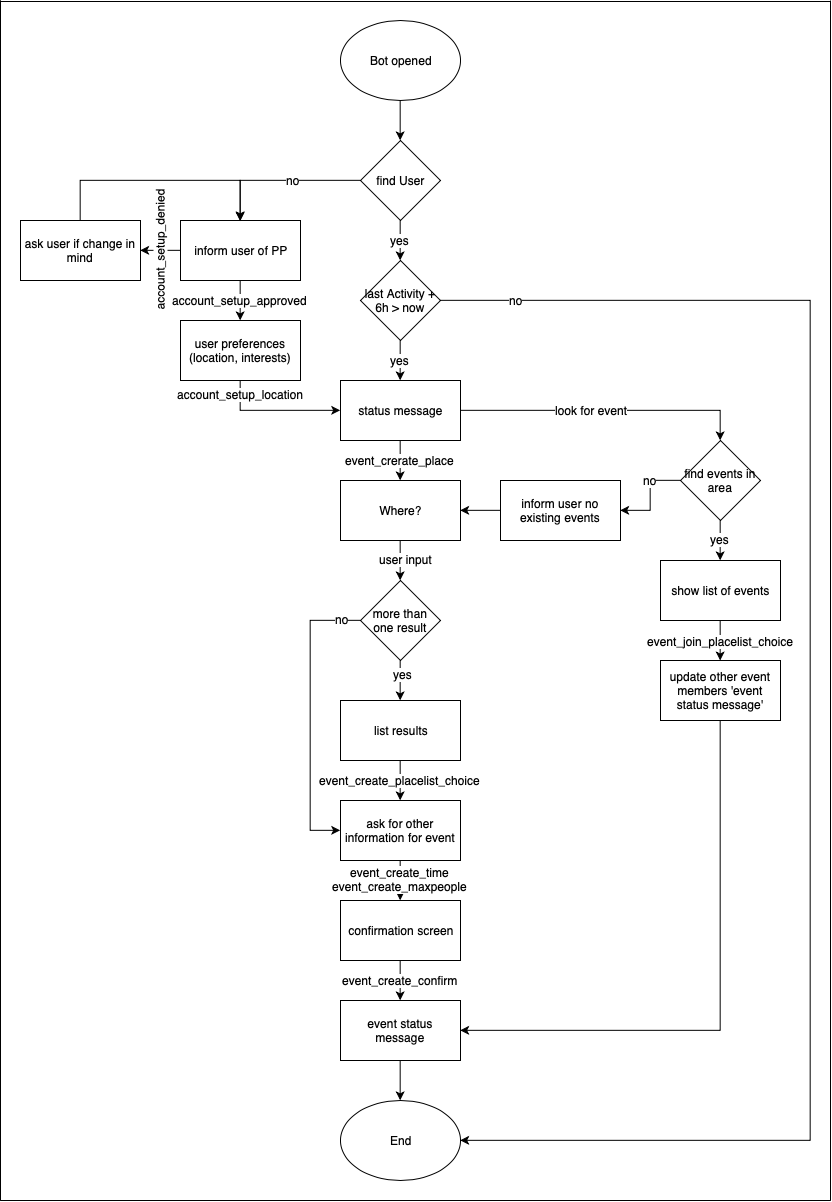

The diagram above was exported from draw.io. Its source (the exported page's mxGraphModel, read from the mxfile embedded in the PNG):
<mxGraphModel dx="1377" dy="921" grid="1" gridSize="10" guides="1" tooltips="1" connect="1" arrows="1" fold="1" page="0" pageScale="1" pageWidth="827" pageHeight="1169" math="0" shadow="0">
  <root>
    <mxCell id="0" />
    <mxCell id="1" parent="0" />
    <mxCell id="A398tXALvCjtiFO27Mb0-3" style="edgeStyle=orthogonalEdgeStyle;rounded=0;orthogonalLoop=1;jettySize=auto;html=1;exitX=0.5;exitY=1;exitDx=0;exitDy=0;entryX=0.5;entryY=0;entryDx=0;entryDy=0;" parent="1" source="A398tXALvCjtiFO27Mb0-1" target="A398tXALvCjtiFO27Mb0-2" edge="1">
      <mxGeometry relative="1" as="geometry" />
    </mxCell>
    <mxCell id="A398tXALvCjtiFO27Mb0-1" value="Bot opened" style="ellipse;whiteSpace=wrap;html=1;" parent="1" vertex="1">
      <mxGeometry x="260" y="-80" width="120" height="80" as="geometry" />
    </mxCell>
    <mxCell id="A398tXALvCjtiFO27Mb0-10" style="edgeStyle=orthogonalEdgeStyle;rounded=0;orthogonalLoop=1;jettySize=auto;html=1;exitX=0;exitY=0.5;exitDx=0;exitDy=0;entryX=0.5;entryY=0;entryDx=0;entryDy=0;" parent="1" source="A398tXALvCjtiFO27Mb0-2" target="A398tXALvCjtiFO27Mb0-7" edge="1">
      <mxGeometry relative="1" as="geometry" />
    </mxCell>
    <mxCell id="A398tXALvCjtiFO27Mb0-11" value="no" style="text;html=1;resizable=0;points=[];align=center;verticalAlign=middle;labelBackgroundColor=#ffffff;" parent="A398tXALvCjtiFO27Mb0-10" vertex="1" connectable="0">
      <mxGeometry x="-0.1571" relative="1" as="geometry">
        <mxPoint as="offset" />
      </mxGeometry>
    </mxCell>
    <mxCell id="A398tXALvCjtiFO27Mb0-12" style="edgeStyle=orthogonalEdgeStyle;rounded=0;orthogonalLoop=1;jettySize=auto;html=1;exitX=0.5;exitY=1;exitDx=0;exitDy=0;entryX=0.5;entryY=0;entryDx=0;entryDy=0;" parent="1" source="A398tXALvCjtiFO27Mb0-2" target="A398tXALvCjtiFO27Mb0-8" edge="1">
      <mxGeometry relative="1" as="geometry" />
    </mxCell>
    <mxCell id="A398tXALvCjtiFO27Mb0-13" value="yes" style="text;html=1;resizable=0;points=[];align=center;verticalAlign=middle;labelBackgroundColor=#ffffff;" parent="A398tXALvCjtiFO27Mb0-12" vertex="1" connectable="0">
      <mxGeometry x="-0.16" y="1" relative="1" as="geometry">
        <mxPoint x="-1.5" y="3.5" as="offset" />
      </mxGeometry>
    </mxCell>
    <mxCell id="A398tXALvCjtiFO27Mb0-2" value="find User" style="rhombus;whiteSpace=wrap;html=1;" parent="1" vertex="1">
      <mxGeometry x="280" y="40" width="80" height="80" as="geometry" />
    </mxCell>
    <mxCell id="A398tXALvCjtiFO27Mb0-22" style="edgeStyle=orthogonalEdgeStyle;rounded=0;orthogonalLoop=1;jettySize=auto;html=1;exitX=0.5;exitY=1;exitDx=0;exitDy=0;entryX=0.5;entryY=0;entryDx=0;entryDy=0;" parent="1" source="A398tXALvCjtiFO27Mb0-7" target="A398tXALvCjtiFO27Mb0-21" edge="1">
      <mxGeometry relative="1" as="geometry" />
    </mxCell>
    <mxCell id="A398tXALvCjtiFO27Mb0-24" value="account_setup_approved" style="text;html=1;resizable=0;points=[];align=center;verticalAlign=middle;labelBackgroundColor=#ffffff;" parent="A398tXALvCjtiFO27Mb0-22" vertex="1" connectable="0">
      <mxGeometry x="-0.3" y="-3" relative="1" as="geometry">
        <mxPoint x="2.5" y="5.5" as="offset" />
      </mxGeometry>
    </mxCell>
    <mxCell id="h0CNSgj0MASybDJjcAbS-2" style="edgeStyle=orthogonalEdgeStyle;rounded=0;orthogonalLoop=1;jettySize=auto;html=1;exitX=0;exitY=0.5;exitDx=0;exitDy=0;entryX=1;entryY=0.5;entryDx=0;entryDy=0;" parent="1" source="A398tXALvCjtiFO27Mb0-7" target="h0CNSgj0MASybDJjcAbS-1" edge="1">
      <mxGeometry relative="1" as="geometry" />
    </mxCell>
    <mxCell id="h0CNSgj0MASybDJjcAbS-3" value="account_setup_denied" style="text;html=1;resizable=0;points=[];align=center;verticalAlign=middle;labelBackgroundColor=#ffffff;rotation=-90;" parent="h0CNSgj0MASybDJjcAbS-2" vertex="1" connectable="0">
      <mxGeometry x="0.0417" y="1" relative="1" as="geometry">
        <mxPoint x="0.5" y="-1" as="offset" />
      </mxGeometry>
    </mxCell>
    <mxCell id="A398tXALvCjtiFO27Mb0-7" value="inform user of PP" style="rounded=0;whiteSpace=wrap;html=1;" parent="1" vertex="1">
      <mxGeometry x="100" y="120" width="120" height="60" as="geometry" />
    </mxCell>
    <mxCell id="A398tXALvCjtiFO27Mb0-14" style="edgeStyle=orthogonalEdgeStyle;rounded=0;orthogonalLoop=1;jettySize=auto;html=1;exitX=0.5;exitY=1;exitDx=0;exitDy=0;entryX=0.5;entryY=0;entryDx=0;entryDy=0;" parent="1" source="A398tXALvCjtiFO27Mb0-8" target="A398tXALvCjtiFO27Mb0-15" edge="1">
      <mxGeometry relative="1" as="geometry">
        <mxPoint x="320" y="280" as="targetPoint" />
      </mxGeometry>
    </mxCell>
    <mxCell id="A398tXALvCjtiFO27Mb0-16" value="yes" style="text;html=1;resizable=0;points=[];align=center;verticalAlign=middle;labelBackgroundColor=#ffffff;" parent="A398tXALvCjtiFO27Mb0-14" vertex="1" connectable="0">
      <mxGeometry x="-0.2" y="1" relative="1" as="geometry">
        <mxPoint x="-1.5" y="4" as="offset" />
      </mxGeometry>
    </mxCell>
    <mxCell id="A398tXALvCjtiFO27Mb0-75" style="edgeStyle=orthogonalEdgeStyle;rounded=0;orthogonalLoop=1;jettySize=auto;html=1;exitX=1;exitY=0.5;exitDx=0;exitDy=0;entryX=1;entryY=0.5;entryDx=0;entryDy=0;" parent="1" source="A398tXALvCjtiFO27Mb0-8" target="A398tXALvCjtiFO27Mb0-68" edge="1">
      <mxGeometry relative="1" as="geometry">
        <Array as="points">
          <mxPoint x="730" y="200" />
          <mxPoint x="730" y="1040" />
        </Array>
      </mxGeometry>
    </mxCell>
    <mxCell id="NjhBxRKaV6SiCd7HEDYy-1" value="no" style="text;html=1;resizable=0;points=[];align=center;verticalAlign=middle;labelBackgroundColor=#ffffff;" parent="A398tXALvCjtiFO27Mb0-75" vertex="1" connectable="0">
      <mxGeometry x="-0.9062" y="-1" relative="1" as="geometry">
        <mxPoint x="2" y="-1" as="offset" />
      </mxGeometry>
    </mxCell>
    <mxCell id="A398tXALvCjtiFO27Mb0-8" value="last Activity + 6h &amp;gt; now" style="rhombus;whiteSpace=wrap;html=1;" parent="1" vertex="1">
      <mxGeometry x="280" y="160" width="80" height="80" as="geometry" />
    </mxCell>
    <mxCell id="A398tXALvCjtiFO27Mb0-18" style="edgeStyle=orthogonalEdgeStyle;rounded=0;orthogonalLoop=1;jettySize=auto;html=1;exitX=0.5;exitY=1;exitDx=0;exitDy=0;entryX=0.5;entryY=0;entryDx=0;entryDy=0;" parent="1" source="A398tXALvCjtiFO27Mb0-15" target="A398tXALvCjtiFO27Mb0-17" edge="1">
      <mxGeometry relative="1" as="geometry" />
    </mxCell>
    <mxCell id="A398tXALvCjtiFO27Mb0-19" value="event_crerate_place" style="text;html=1;resizable=0;points=[];align=center;verticalAlign=middle;labelBackgroundColor=#ffffff;" parent="A398tXALvCjtiFO27Mb0-18" vertex="1" connectable="0">
      <mxGeometry x="-0.1" y="2" relative="1" as="geometry">
        <mxPoint x="-2.5" y="1.5" as="offset" />
      </mxGeometry>
    </mxCell>
    <mxCell id="A398tXALvCjtiFO27Mb0-26" style="edgeStyle=orthogonalEdgeStyle;rounded=0;orthogonalLoop=1;jettySize=auto;html=1;exitX=1;exitY=0.5;exitDx=0;exitDy=0;entryX=0.5;entryY=0;entryDx=0;entryDy=0;" parent="1" source="A398tXALvCjtiFO27Mb0-15" target="A398tXALvCjtiFO27Mb0-28" edge="1">
      <mxGeometry relative="1" as="geometry">
        <mxPoint x="480" y="340" as="targetPoint" />
      </mxGeometry>
    </mxCell>
    <mxCell id="A398tXALvCjtiFO27Mb0-27" value="look for event" style="text;html=1;resizable=0;points=[];align=center;verticalAlign=middle;labelBackgroundColor=#ffffff;" parent="A398tXALvCjtiFO27Mb0-26" vertex="1" connectable="0">
      <mxGeometry x="-0.1" relative="1" as="geometry">
        <mxPoint as="offset" />
      </mxGeometry>
    </mxCell>
    <mxCell id="A398tXALvCjtiFO27Mb0-15" value="status message" style="rounded=0;whiteSpace=wrap;html=1;" parent="1" vertex="1">
      <mxGeometry x="260" y="280" width="120" height="60" as="geometry" />
    </mxCell>
    <mxCell id="A398tXALvCjtiFO27Mb0-41" style="edgeStyle=orthogonalEdgeStyle;rounded=0;orthogonalLoop=1;jettySize=auto;html=1;exitX=0.5;exitY=1;exitDx=0;exitDy=0;entryX=0.5;entryY=0;entryDx=0;entryDy=0;" parent="1" source="A398tXALvCjtiFO27Mb0-17" target="A398tXALvCjtiFO27Mb0-43" edge="1">
      <mxGeometry relative="1" as="geometry">
        <mxPoint x="320" y="480" as="targetPoint" />
      </mxGeometry>
    </mxCell>
    <mxCell id="A398tXALvCjtiFO27Mb0-42" value="user input" style="text;html=1;resizable=0;points=[];align=center;verticalAlign=middle;labelBackgroundColor=#ffffff;" parent="A398tXALvCjtiFO27Mb0-41" vertex="1" connectable="0">
      <mxGeometry x="-0.05" y="5" relative="1" as="geometry">
        <mxPoint as="offset" />
      </mxGeometry>
    </mxCell>
    <mxCell id="A398tXALvCjtiFO27Mb0-17" value="Where?" style="rounded=0;whiteSpace=wrap;html=1;" parent="1" vertex="1">
      <mxGeometry x="260" y="380" width="120" height="60" as="geometry" />
    </mxCell>
    <mxCell id="A398tXALvCjtiFO27Mb0-23" style="edgeStyle=orthogonalEdgeStyle;rounded=0;orthogonalLoop=1;jettySize=auto;html=1;exitX=0.5;exitY=1;exitDx=0;exitDy=0;entryX=0;entryY=0.5;entryDx=0;entryDy=0;" parent="1" source="A398tXALvCjtiFO27Mb0-21" target="A398tXALvCjtiFO27Mb0-15" edge="1">
      <mxGeometry relative="1" as="geometry" />
    </mxCell>
    <mxCell id="HcWRxvlUza5tc_LsE-LE-1" value="account_setup_location" style="text;html=1;resizable=0;points=[];align=center;verticalAlign=middle;labelBackgroundColor=#ffffff;" vertex="1" connectable="0" parent="A398tXALvCjtiFO27Mb0-23">
      <mxGeometry x="-0.7797" relative="1" as="geometry">
        <mxPoint as="offset" />
      </mxGeometry>
    </mxCell>
    <mxCell id="A398tXALvCjtiFO27Mb0-21" value="user preferences (location, interests)" style="rounded=0;whiteSpace=wrap;html=1;" parent="1" vertex="1">
      <mxGeometry x="100" y="220" width="120" height="60" as="geometry" />
    </mxCell>
    <mxCell id="A398tXALvCjtiFO27Mb0-33" style="edgeStyle=orthogonalEdgeStyle;rounded=0;orthogonalLoop=1;jettySize=auto;html=1;exitX=0;exitY=0.5;exitDx=0;exitDy=0;entryX=1;entryY=0.5;entryDx=0;entryDy=0;" parent="1" source="A398tXALvCjtiFO27Mb0-28" target="A398tXALvCjtiFO27Mb0-38" edge="1">
      <mxGeometry relative="1" as="geometry">
        <mxPoint x="520" y="400" as="targetPoint" />
      </mxGeometry>
    </mxCell>
    <mxCell id="A398tXALvCjtiFO27Mb0-34" value="no" style="text;html=1;resizable=0;points=[];align=center;verticalAlign=middle;labelBackgroundColor=#ffffff;" parent="A398tXALvCjtiFO27Mb0-33" vertex="1" connectable="0">
      <mxGeometry x="-0.3286" y="-1" relative="1" as="geometry">
        <mxPoint as="offset" />
      </mxGeometry>
    </mxCell>
    <mxCell id="A398tXALvCjtiFO27Mb0-36" style="edgeStyle=orthogonalEdgeStyle;rounded=0;orthogonalLoop=1;jettySize=auto;html=1;exitX=0.5;exitY=1;exitDx=0;exitDy=0;entryX=0.5;entryY=0;entryDx=0;entryDy=0;" parent="1" source="A398tXALvCjtiFO27Mb0-28" target="A398tXALvCjtiFO27Mb0-35" edge="1">
      <mxGeometry relative="1" as="geometry" />
    </mxCell>
    <mxCell id="A398tXALvCjtiFO27Mb0-37" value="yes" style="text;html=1;resizable=0;points=[];align=center;verticalAlign=middle;labelBackgroundColor=#ffffff;" parent="A398tXALvCjtiFO27Mb0-36" vertex="1" connectable="0">
      <mxGeometry x="-0.15" y="4" relative="1" as="geometry">
        <mxPoint x="-4.5" y="2.5" as="offset" />
      </mxGeometry>
    </mxCell>
    <mxCell id="A398tXALvCjtiFO27Mb0-28" value="find events in area" style="rhombus;whiteSpace=wrap;html=1;" parent="1" vertex="1">
      <mxGeometry x="600" y="340" width="80" height="80" as="geometry" />
    </mxCell>
    <mxCell id="A398tXALvCjtiFO27Mb0-35" value="show list of events" style="rounded=0;whiteSpace=wrap;html=1;" parent="1" vertex="1">
      <mxGeometry x="580" y="460" width="120" height="60" as="geometry" />
    </mxCell>
    <mxCell id="A398tXALvCjtiFO27Mb0-39" style="edgeStyle=orthogonalEdgeStyle;rounded=0;orthogonalLoop=1;jettySize=auto;html=1;exitX=0;exitY=0.5;exitDx=0;exitDy=0;entryX=1;entryY=0.5;entryDx=0;entryDy=0;" parent="1" source="A398tXALvCjtiFO27Mb0-38" target="A398tXALvCjtiFO27Mb0-17" edge="1">
      <mxGeometry relative="1" as="geometry" />
    </mxCell>
    <mxCell id="A398tXALvCjtiFO27Mb0-38" value="inform user no existing events" style="rounded=0;whiteSpace=wrap;html=1;" parent="1" vertex="1">
      <mxGeometry x="420" y="380" width="120" height="60" as="geometry" />
    </mxCell>
    <mxCell id="A398tXALvCjtiFO27Mb0-46" style="edgeStyle=orthogonalEdgeStyle;rounded=0;orthogonalLoop=1;jettySize=auto;html=1;exitX=0.5;exitY=1;exitDx=0;exitDy=0;entryX=0.5;entryY=0;entryDx=0;entryDy=0;" parent="1" source="A398tXALvCjtiFO27Mb0-43" target="A398tXALvCjtiFO27Mb0-45" edge="1">
      <mxGeometry relative="1" as="geometry" />
    </mxCell>
    <mxCell id="A398tXALvCjtiFO27Mb0-47" value="yes" style="text;html=1;resizable=0;points=[];align=center;verticalAlign=middle;labelBackgroundColor=#ffffff;" parent="A398tXALvCjtiFO27Mb0-46" vertex="1" connectable="0">
      <mxGeometry x="-0.35" y="2" relative="1" as="geometry">
        <mxPoint as="offset" />
      </mxGeometry>
    </mxCell>
    <mxCell id="A398tXALvCjtiFO27Mb0-56" style="edgeStyle=orthogonalEdgeStyle;rounded=0;orthogonalLoop=1;jettySize=auto;html=1;exitX=0;exitY=0.5;exitDx=0;exitDy=0;entryX=0;entryY=0.5;entryDx=0;entryDy=0;" parent="1" source="A398tXALvCjtiFO27Mb0-43" target="A398tXALvCjtiFO27Mb0-48" edge="1">
      <mxGeometry relative="1" as="geometry">
        <Array as="points">
          <mxPoint x="230" y="520" />
          <mxPoint x="230" y="730" />
        </Array>
      </mxGeometry>
    </mxCell>
    <mxCell id="A398tXALvCjtiFO27Mb0-57" value="no" style="text;html=1;resizable=0;points=[];align=center;verticalAlign=middle;labelBackgroundColor=#ffffff;" parent="A398tXALvCjtiFO27Mb0-56" vertex="1" connectable="0">
      <mxGeometry x="-0.8741" y="-1" relative="1" as="geometry">
        <mxPoint as="offset" />
      </mxGeometry>
    </mxCell>
    <mxCell id="A398tXALvCjtiFO27Mb0-43" value="more than one result" style="rhombus;whiteSpace=wrap;html=1;" parent="1" vertex="1">
      <mxGeometry x="280" y="480" width="80" height="80" as="geometry" />
    </mxCell>
    <mxCell id="A398tXALvCjtiFO27Mb0-49" style="edgeStyle=orthogonalEdgeStyle;rounded=0;orthogonalLoop=1;jettySize=auto;html=1;exitX=0.5;exitY=1;exitDx=0;exitDy=0;entryX=0.5;entryY=0;entryDx=0;entryDy=0;" parent="1" source="A398tXALvCjtiFO27Mb0-45" target="A398tXALvCjtiFO27Mb0-48" edge="1">
      <mxGeometry relative="1" as="geometry" />
    </mxCell>
    <mxCell id="A398tXALvCjtiFO27Mb0-50" value="event_create_placelist_choice" style="text;html=1;resizable=0;points=[];align=center;verticalAlign=middle;labelBackgroundColor=#ffffff;" parent="A398tXALvCjtiFO27Mb0-49" vertex="1" connectable="0">
      <mxGeometry x="-0.5" y="-2" relative="1" as="geometry">
        <mxPoint x="1.5" y="9.5" as="offset" />
      </mxGeometry>
    </mxCell>
    <mxCell id="A398tXALvCjtiFO27Mb0-45" value="list results" style="rounded=0;whiteSpace=wrap;html=1;" parent="1" vertex="1">
      <mxGeometry x="260" y="600" width="120" height="60" as="geometry" />
    </mxCell>
    <mxCell id="A398tXALvCjtiFO27Mb0-59" style="edgeStyle=orthogonalEdgeStyle;rounded=0;orthogonalLoop=1;jettySize=auto;html=1;exitX=0.5;exitY=1;exitDx=0;exitDy=0;entryX=0.5;entryY=0;entryDx=0;entryDy=0;" parent="1" source="A398tXALvCjtiFO27Mb0-48" target="A398tXALvCjtiFO27Mb0-58" edge="1">
      <mxGeometry relative="1" as="geometry" />
    </mxCell>
    <mxCell id="A398tXALvCjtiFO27Mb0-60" value="event_create_time&lt;br&gt;event_create_maxpeople" style="text;html=1;resizable=0;points=[];align=center;verticalAlign=middle;labelBackgroundColor=#ffffff;" parent="A398tXALvCjtiFO27Mb0-59" vertex="1" connectable="0">
      <mxGeometry x="-0.15" relative="1" as="geometry">
        <mxPoint x="-0.5" y="2.5" as="offset" />
      </mxGeometry>
    </mxCell>
    <mxCell id="A398tXALvCjtiFO27Mb0-48" value="ask for other information for event" style="rounded=0;whiteSpace=wrap;html=1;" parent="1" vertex="1">
      <mxGeometry x="260" y="700" width="120" height="60" as="geometry" />
    </mxCell>
    <mxCell id="A398tXALvCjtiFO27Mb0-62" style="edgeStyle=orthogonalEdgeStyle;rounded=0;orthogonalLoop=1;jettySize=auto;html=1;exitX=0.5;exitY=1;exitDx=0;exitDy=0;entryX=0.5;entryY=0;entryDx=0;entryDy=0;" parent="1" source="A398tXALvCjtiFO27Mb0-58" target="A398tXALvCjtiFO27Mb0-61" edge="1">
      <mxGeometry relative="1" as="geometry" />
    </mxCell>
    <mxCell id="A398tXALvCjtiFO27Mb0-63" value="event_create_confirm" style="text;html=1;resizable=0;points=[];align=center;verticalAlign=middle;labelBackgroundColor=#ffffff;" parent="A398tXALvCjtiFO27Mb0-62" vertex="1" connectable="0">
      <mxGeometry x="-0.25" relative="1" as="geometry">
        <mxPoint x="-0.5" y="5" as="offset" />
      </mxGeometry>
    </mxCell>
    <mxCell id="A398tXALvCjtiFO27Mb0-58" value="confirmation screen" style="rounded=0;whiteSpace=wrap;html=1;" parent="1" vertex="1">
      <mxGeometry x="260" y="800" width="120" height="60" as="geometry" />
    </mxCell>
    <mxCell id="A398tXALvCjtiFO27Mb0-69" style="edgeStyle=orthogonalEdgeStyle;rounded=0;orthogonalLoop=1;jettySize=auto;html=1;exitX=0.5;exitY=1;exitDx=0;exitDy=0;entryX=0.5;entryY=0;entryDx=0;entryDy=0;" parent="1" source="A398tXALvCjtiFO27Mb0-61" target="A398tXALvCjtiFO27Mb0-68" edge="1">
      <mxGeometry relative="1" as="geometry" />
    </mxCell>
    <mxCell id="A398tXALvCjtiFO27Mb0-61" value="event status message" style="rounded=0;whiteSpace=wrap;html=1;" parent="1" vertex="1">
      <mxGeometry x="260" y="900" width="120" height="60" as="geometry" />
    </mxCell>
    <mxCell id="A398tXALvCjtiFO27Mb0-68" value="End" style="ellipse;whiteSpace=wrap;html=1;" parent="1" vertex="1">
      <mxGeometry x="260" y="1000" width="120" height="80" as="geometry" />
    </mxCell>
    <mxCell id="HcWRxvlUza5tc_LsE-LE-3" style="edgeStyle=orthogonalEdgeStyle;rounded=0;orthogonalLoop=1;jettySize=auto;html=1;exitX=0.5;exitY=1;exitDx=0;exitDy=0;entryX=1;entryY=0.5;entryDx=0;entryDy=0;" edge="1" parent="1" source="A398tXALvCjtiFO27Mb0-70" target="A398tXALvCjtiFO27Mb0-61">
      <mxGeometry relative="1" as="geometry" />
    </mxCell>
    <mxCell id="A398tXALvCjtiFO27Mb0-70" value="update other event members 'event status message'" style="rounded=0;whiteSpace=wrap;html=1;" parent="1" vertex="1">
      <mxGeometry x="580" y="560" width="120" height="60" as="geometry" />
    </mxCell>
    <mxCell id="A398tXALvCjtiFO27Mb0-71" style="edgeStyle=orthogonalEdgeStyle;rounded=0;orthogonalLoop=1;jettySize=auto;html=1;exitX=0.5;exitY=1;exitDx=0;exitDy=0;" parent="1" source="A398tXALvCjtiFO27Mb0-35" target="A398tXALvCjtiFO27Mb0-70" edge="1">
      <mxGeometry relative="1" as="geometry">
        <mxPoint x="640" y="520" as="sourcePoint" />
        <mxPoint x="450" y="940" as="targetPoint" />
      </mxGeometry>
    </mxCell>
    <mxCell id="A398tXALvCjtiFO27Mb0-72" value="event_join_placelist_choice" style="text;html=1;resizable=0;points=[];align=center;verticalAlign=middle;labelBackgroundColor=#ffffff;" parent="A398tXALvCjtiFO27Mb0-71" vertex="1" connectable="0">
      <mxGeometry x="-0.1" relative="1" as="geometry">
        <mxPoint x="-0.5" y="2" as="offset" />
      </mxGeometry>
    </mxCell>
    <mxCell id="s5-xlmUBgS08f76-jFFF-2" value="" style="endArrow=none;html=1;" parent="1" edge="1">
      <mxGeometry width="50" height="50" relative="1" as="geometry">
        <mxPoint x="-80" y="-99" as="sourcePoint" />
        <mxPoint x="750" y="-99" as="targetPoint" />
      </mxGeometry>
    </mxCell>
    <mxCell id="s5-xlmUBgS08f76-jFFF-3" value="" style="endArrow=none;html=1;" parent="1" edge="1">
      <mxGeometry width="50" height="50" relative="1" as="geometry">
        <mxPoint x="750" y="1100" as="sourcePoint" />
        <mxPoint x="750" y="-100" as="targetPoint" />
      </mxGeometry>
    </mxCell>
    <mxCell id="s5-xlmUBgS08f76-jFFF-4" value="" style="endArrow=none;html=1;" parent="1" edge="1">
      <mxGeometry width="50" height="50" relative="1" as="geometry">
        <mxPoint x="-80" y="1100" as="sourcePoint" />
        <mxPoint x="-80" y="-100" as="targetPoint" />
      </mxGeometry>
    </mxCell>
    <mxCell id="s5-xlmUBgS08f76-jFFF-5" value="" style="endArrow=none;html=1;" parent="1" edge="1">
      <mxGeometry width="50" height="50" relative="1" as="geometry">
        <mxPoint x="-80" y="1100" as="sourcePoint" />
        <mxPoint x="750" y="1100" as="targetPoint" />
      </mxGeometry>
    </mxCell>
    <mxCell id="h0CNSgj0MASybDJjcAbS-4" style="edgeStyle=orthogonalEdgeStyle;rounded=0;orthogonalLoop=1;jettySize=auto;html=1;exitX=0.5;exitY=0;exitDx=0;exitDy=0;" parent="1" source="h0CNSgj0MASybDJjcAbS-1" edge="1">
      <mxGeometry relative="1" as="geometry">
        <mxPoint x="160" y="120.33333333333348" as="targetPoint" />
        <Array as="points">
          <mxPoint y="80" />
          <mxPoint x="160" y="80" />
        </Array>
      </mxGeometry>
    </mxCell>
    <mxCell id="h0CNSgj0MASybDJjcAbS-1" value="ask user if change in mind" style="rounded=0;whiteSpace=wrap;html=1;" parent="1" vertex="1">
      <mxGeometry x="-60" y="120" width="120" height="60" as="geometry" />
    </mxCell>
  </root>
</mxGraphModel>